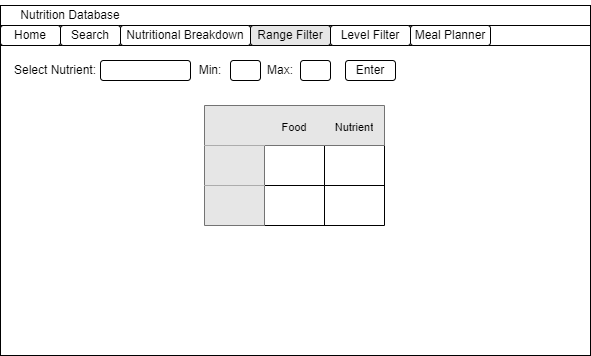

The diagram above was exported from draw.io. Its source (the exported page's mxGraphModel, read from the mxfile embedded in the PNG):
<mxGraphModel dx="1276" dy="606" grid="1" gridSize="10" guides="1" tooltips="1" connect="1" arrows="1" fold="1" page="1" pageScale="1" pageWidth="827" pageHeight="1169" math="0" shadow="0">
  <root>
    <mxCell id="0" />
    <mxCell id="1" parent="0" />
    <mxCell id="3Tu_ut0h1Fg4Q7AuGIrS-16" value="" style="rounded=0;whiteSpace=wrap;html=1;" vertex="1" parent="1">
      <mxGeometry x="740" y="540" width="590" height="350" as="geometry" />
    </mxCell>
    <mxCell id="3Tu_ut0h1Fg4Q7AuGIrS-17" value="" style="rounded=0;whiteSpace=wrap;html=1;" vertex="1" parent="1">
      <mxGeometry x="740" y="540" width="590" height="20" as="geometry" />
    </mxCell>
    <mxCell id="3Tu_ut0h1Fg4Q7AuGIrS-18" value="" style="rounded=0;whiteSpace=wrap;html=1;" vertex="1" parent="1">
      <mxGeometry x="740" y="560" width="590" height="20" as="geometry" />
    </mxCell>
    <mxCell id="3Tu_ut0h1Fg4Q7AuGIrS-19" value="Home" style="rounded=1;whiteSpace=wrap;html=1;" vertex="1" parent="1">
      <mxGeometry x="740" y="560" width="60" height="20" as="geometry" />
    </mxCell>
    <mxCell id="3Tu_ut0h1Fg4Q7AuGIrS-20" value="Search" style="rounded=1;whiteSpace=wrap;html=1;fillColor=#FFFFFF;" vertex="1" parent="1">
      <mxGeometry x="800" y="560" width="60" height="20" as="geometry" />
    </mxCell>
    <mxCell id="3Tu_ut0h1Fg4Q7AuGIrS-21" value="Nutritional Breakdown" style="rounded=1;whiteSpace=wrap;html=1;" vertex="1" parent="1">
      <mxGeometry x="860" y="560" width="130" height="20" as="geometry" />
    </mxCell>
    <mxCell id="3Tu_ut0h1Fg4Q7AuGIrS-22" value="Level Filter" style="rounded=1;whiteSpace=wrap;html=1;" vertex="1" parent="1">
      <mxGeometry x="1070" y="560" width="80" height="20" as="geometry" />
    </mxCell>
    <mxCell id="3Tu_ut0h1Fg4Q7AuGIrS-23" value="Range Filter" style="rounded=1;whiteSpace=wrap;html=1;fillColor=#E6E6E6;" vertex="1" parent="1">
      <mxGeometry x="990" y="560" width="80" height="20" as="geometry" />
    </mxCell>
    <mxCell id="3Tu_ut0h1Fg4Q7AuGIrS-24" value="Meal Planner" style="rounded=1;whiteSpace=wrap;html=1;" vertex="1" parent="1">
      <mxGeometry x="1150" y="560" width="80" height="20" as="geometry" />
    </mxCell>
    <mxCell id="3Tu_ut0h1Fg4Q7AuGIrS-25" value="" style="rounded=1;whiteSpace=wrap;html=1;" vertex="1" parent="1">
      <mxGeometry x="840" y="595" width="90" height="20" as="geometry" />
    </mxCell>
    <mxCell id="3Tu_ut0h1Fg4Q7AuGIrS-26" value="Select Nutrient:" style="text;html=1;align=center;verticalAlign=middle;whiteSpace=wrap;rounded=0;" vertex="1" parent="1">
      <mxGeometry x="750" y="590" width="90" height="30" as="geometry" />
    </mxCell>
    <mxCell id="3Tu_ut0h1Fg4Q7AuGIrS-27" value="Nutrition Database" style="text;html=1;align=center;verticalAlign=middle;whiteSpace=wrap;rounded=0;" vertex="1" parent="1">
      <mxGeometry x="750" y="535" width="120" height="30" as="geometry" />
    </mxCell>
    <mxCell id="3Tu_ut0h1Fg4Q7AuGIrS-28" value="Enter" style="rounded=1;whiteSpace=wrap;html=1;" vertex="1" parent="1">
      <mxGeometry x="1085" y="595" width="50" height="20" as="geometry" />
    </mxCell>
    <mxCell id="3Tu_ut0h1Fg4Q7AuGIrS-29" value="" style="rounded=1;whiteSpace=wrap;html=1;" vertex="1" parent="1">
      <mxGeometry x="970" y="595" width="30" height="20" as="geometry" />
    </mxCell>
    <mxCell id="3Tu_ut0h1Fg4Q7AuGIrS-30" value="" style="rounded=1;whiteSpace=wrap;html=1;" vertex="1" parent="1">
      <mxGeometry x="1040" y="595" width="30" height="20" as="geometry" />
    </mxCell>
    <mxCell id="3Tu_ut0h1Fg4Q7AuGIrS-31" value="" style="shape=table;startSize=0;container=1;collapsible=0;childLayout=tableLayout;fontSize=16;" vertex="1" parent="1">
      <mxGeometry x="944" y="640" width="180" height="120" as="geometry" />
    </mxCell>
    <mxCell id="3Tu_ut0h1Fg4Q7AuGIrS-32" value="" style="shape=tableRow;horizontal=0;startSize=0;swimlaneHead=0;swimlaneBody=0;strokeColor=inherit;top=0;left=0;bottom=0;right=0;collapsible=0;dropTarget=0;fillColor=#E6E6E6;points=[[0,0.5],[1,0.5]];portConstraint=eastwest;fontSize=16;" vertex="1" parent="3Tu_ut0h1Fg4Q7AuGIrS-31">
      <mxGeometry width="180" height="40" as="geometry" />
    </mxCell>
    <mxCell id="3Tu_ut0h1Fg4Q7AuGIrS-33" value="" style="shape=partialRectangle;html=1;whiteSpace=wrap;connectable=0;strokeColor=inherit;overflow=hidden;fillColor=none;top=0;left=0;bottom=0;right=0;pointerEvents=1;fontSize=16;" vertex="1" parent="3Tu_ut0h1Fg4Q7AuGIrS-32">
      <mxGeometry width="60" height="40" as="geometry">
        <mxRectangle width="60" height="40" as="alternateBounds" />
      </mxGeometry>
    </mxCell>
    <mxCell id="3Tu_ut0h1Fg4Q7AuGIrS-34" value="&lt;font style=&quot;font-size: 11px;&quot;&gt;Food&lt;/font&gt;" style="shape=partialRectangle;html=1;whiteSpace=wrap;connectable=0;strokeColor=inherit;overflow=hidden;fillColor=none;top=0;left=0;bottom=0;right=0;pointerEvents=1;fontSize=16;" vertex="1" parent="3Tu_ut0h1Fg4Q7AuGIrS-32">
      <mxGeometry x="60" width="60" height="40" as="geometry">
        <mxRectangle width="60" height="40" as="alternateBounds" />
      </mxGeometry>
    </mxCell>
    <mxCell id="3Tu_ut0h1Fg4Q7AuGIrS-35" value="&lt;font style=&quot;font-size: 11px;&quot;&gt;Nutrient&lt;/font&gt;" style="shape=partialRectangle;html=1;whiteSpace=wrap;connectable=0;strokeColor=inherit;overflow=hidden;fillColor=none;top=0;left=0;bottom=0;right=0;pointerEvents=1;fontSize=16;" vertex="1" parent="3Tu_ut0h1Fg4Q7AuGIrS-32">
      <mxGeometry x="120" width="60" height="40" as="geometry">
        <mxRectangle width="60" height="40" as="alternateBounds" />
      </mxGeometry>
    </mxCell>
    <mxCell id="3Tu_ut0h1Fg4Q7AuGIrS-36" value="" style="shape=tableRow;horizontal=0;startSize=0;swimlaneHead=0;swimlaneBody=0;strokeColor=inherit;top=0;left=0;bottom=0;right=0;collapsible=0;dropTarget=0;fillColor=none;points=[[0,0.5],[1,0.5]];portConstraint=eastwest;fontSize=16;" vertex="1" parent="3Tu_ut0h1Fg4Q7AuGIrS-31">
      <mxGeometry y="40" width="180" height="40" as="geometry" />
    </mxCell>
    <mxCell id="3Tu_ut0h1Fg4Q7AuGIrS-37" value="" style="shape=partialRectangle;html=1;whiteSpace=wrap;connectable=0;strokeColor=inherit;overflow=hidden;fillColor=#E6E6E6;top=0;left=0;bottom=0;right=0;pointerEvents=1;fontSize=16;" vertex="1" parent="3Tu_ut0h1Fg4Q7AuGIrS-36">
      <mxGeometry width="60" height="40" as="geometry">
        <mxRectangle width="60" height="40" as="alternateBounds" />
      </mxGeometry>
    </mxCell>
    <mxCell id="3Tu_ut0h1Fg4Q7AuGIrS-38" value="" style="shape=partialRectangle;html=1;whiteSpace=wrap;connectable=0;strokeColor=inherit;overflow=hidden;fillColor=none;top=0;left=0;bottom=0;right=0;pointerEvents=1;fontSize=16;" vertex="1" parent="3Tu_ut0h1Fg4Q7AuGIrS-36">
      <mxGeometry x="60" width="60" height="40" as="geometry">
        <mxRectangle width="60" height="40" as="alternateBounds" />
      </mxGeometry>
    </mxCell>
    <mxCell id="3Tu_ut0h1Fg4Q7AuGIrS-39" value="" style="shape=partialRectangle;html=1;whiteSpace=wrap;connectable=0;strokeColor=inherit;overflow=hidden;fillColor=none;top=0;left=0;bottom=0;right=0;pointerEvents=1;fontSize=16;" vertex="1" parent="3Tu_ut0h1Fg4Q7AuGIrS-36">
      <mxGeometry x="120" width="60" height="40" as="geometry">
        <mxRectangle width="60" height="40" as="alternateBounds" />
      </mxGeometry>
    </mxCell>
    <mxCell id="3Tu_ut0h1Fg4Q7AuGIrS-40" value="" style="shape=tableRow;horizontal=0;startSize=0;swimlaneHead=0;swimlaneBody=0;strokeColor=inherit;top=0;left=0;bottom=0;right=0;collapsible=0;dropTarget=0;fillColor=none;points=[[0,0.5],[1,0.5]];portConstraint=eastwest;fontSize=16;" vertex="1" parent="3Tu_ut0h1Fg4Q7AuGIrS-31">
      <mxGeometry y="80" width="180" height="40" as="geometry" />
    </mxCell>
    <mxCell id="3Tu_ut0h1Fg4Q7AuGIrS-41" value="" style="shape=partialRectangle;html=1;whiteSpace=wrap;connectable=0;strokeColor=inherit;overflow=hidden;fillColor=#E6E6E6;top=0;left=0;bottom=0;right=0;pointerEvents=1;fontSize=16;" vertex="1" parent="3Tu_ut0h1Fg4Q7AuGIrS-40">
      <mxGeometry width="60" height="40" as="geometry">
        <mxRectangle width="60" height="40" as="alternateBounds" />
      </mxGeometry>
    </mxCell>
    <mxCell id="3Tu_ut0h1Fg4Q7AuGIrS-42" value="" style="shape=partialRectangle;html=1;whiteSpace=wrap;connectable=0;strokeColor=inherit;overflow=hidden;fillColor=none;top=0;left=0;bottom=0;right=0;pointerEvents=1;fontSize=16;" vertex="1" parent="3Tu_ut0h1Fg4Q7AuGIrS-40">
      <mxGeometry x="60" width="60" height="40" as="geometry">
        <mxRectangle width="60" height="40" as="alternateBounds" />
      </mxGeometry>
    </mxCell>
    <mxCell id="3Tu_ut0h1Fg4Q7AuGIrS-43" value="" style="shape=partialRectangle;html=1;whiteSpace=wrap;connectable=0;strokeColor=inherit;overflow=hidden;fillColor=none;top=0;left=0;bottom=0;right=0;pointerEvents=1;fontSize=16;" vertex="1" parent="3Tu_ut0h1Fg4Q7AuGIrS-40">
      <mxGeometry x="120" width="60" height="40" as="geometry">
        <mxRectangle width="60" height="40" as="alternateBounds" />
      </mxGeometry>
    </mxCell>
    <mxCell id="3Tu_ut0h1Fg4Q7AuGIrS-44" value="Min:" style="text;html=1;align=center;verticalAlign=middle;whiteSpace=wrap;rounded=0;" vertex="1" parent="1">
      <mxGeometry x="930" y="590" width="40" height="30" as="geometry" />
    </mxCell>
    <mxCell id="3Tu_ut0h1Fg4Q7AuGIrS-45" value="Max:" style="text;html=1;align=center;verticalAlign=middle;whiteSpace=wrap;rounded=0;" vertex="1" parent="1">
      <mxGeometry x="1000" y="590" width="40" height="30" as="geometry" />
    </mxCell>
  </root>
</mxGraphModel>